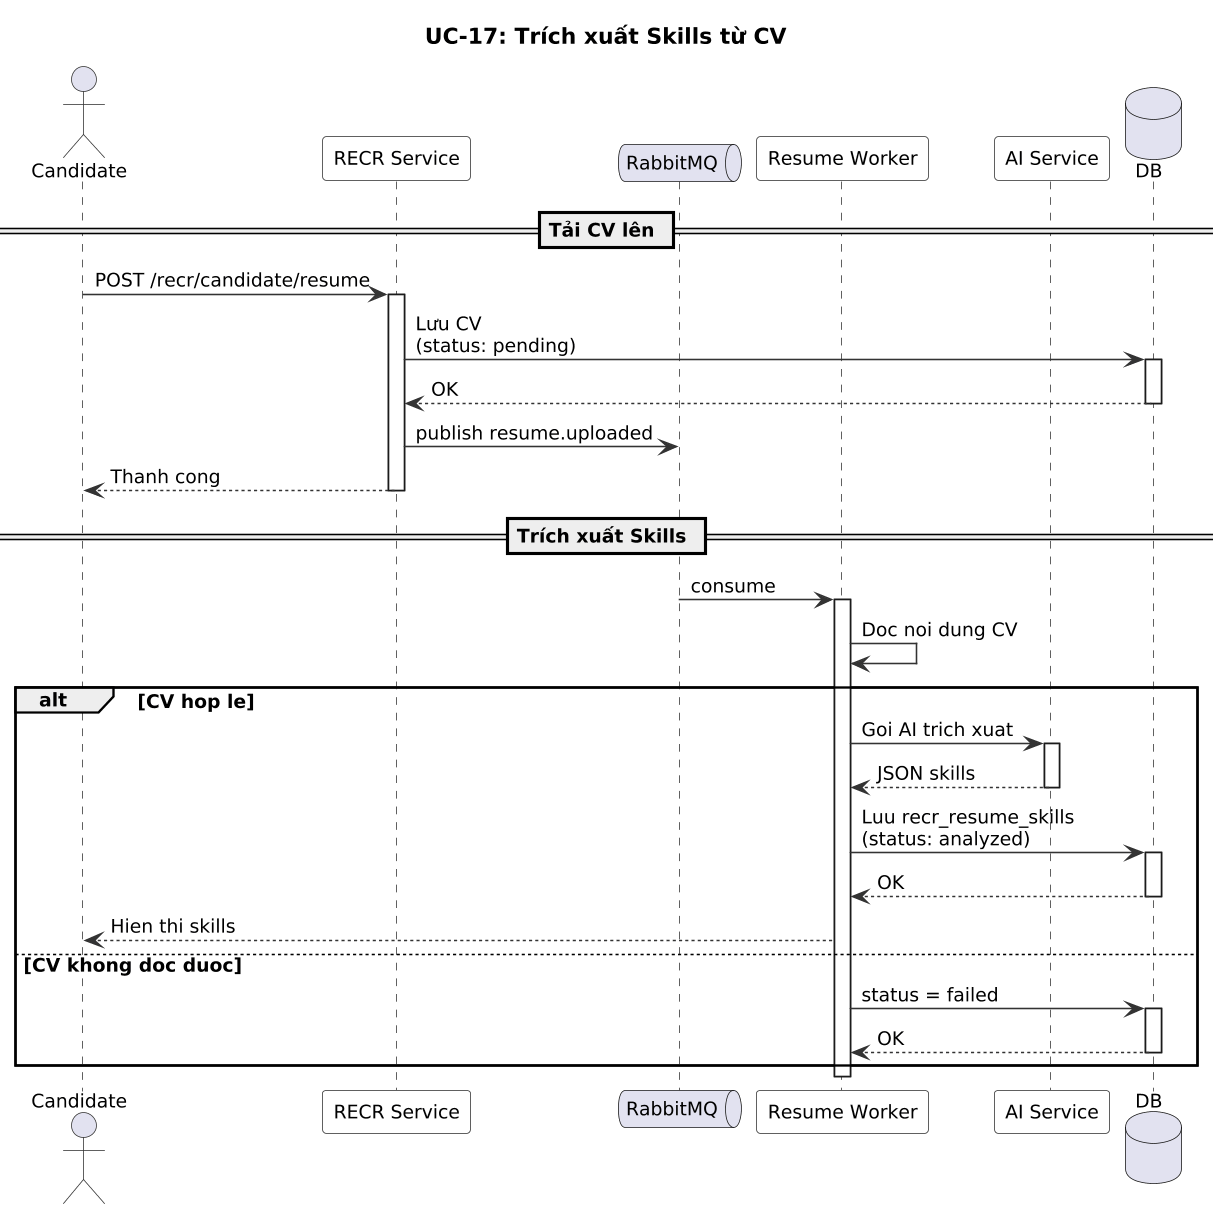

The diagram above was rendered by PlantUML. Its source (embedded in the PNG):
@startuml
' UC-17: Trích xuất Skills từ CV - Sơ đồ Chuỗi
skinparam dpi 150
skinparam defaultFontSize 12
skinparam nodesep 15
skinparam ranksep 15
skinparam sequence {
  ArrowColor #333333
  ActorBorderColor #333333
  LifeLineBorderColor #333333
  ParticipantBackgroundColor #F8F8F8
  ParticipantBorderColor #333333
}

title UC-17: Trích xuất Skills từ CV

actor "Candidate" as C
participant "RECR Service" as R
queue "RabbitMQ" as MQ
participant "Resume Worker" as W
participant "AI Service" as AI
database "DB" as DB

== Tải CV lên ==

C -> R : POST /recr/candidate/resume
activate R
R -> DB : Lưu CV\n(status: pending)
activate DB
DB --> R : OK
deactivate DB
R -> MQ : publish resume.uploaded
R --> C : Thanh cong
deactivate R

== Trích xuất Skills ==

MQ -> W : consume
activate W
W -> W : Doc noi dung CV

alt CV hop le
  W -> AI : Goi AI trich xuat
  activate AI
  AI --> W : JSON skills
  deactivate AI
  W -> DB : Luu recr_resume_skills\n(status: analyzed)
  activate DB
  DB --> W : OK
  deactivate DB
  W --> C : Hien thi skills
else CV khong doc duoc
  W -> DB : status = failed
  activate DB
  DB --> W : OK
  deactivate DB
end
deactivate W

@enduml